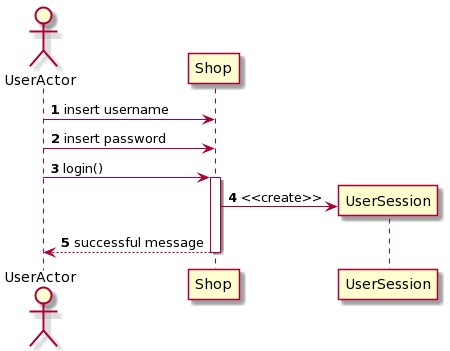

The diagram above was rendered by PlantUML. Its source (embedded in the PNG):
@startuml
autonumber
actor UserActor
UserActor -> Shop : insert username
UserActor -> Shop : insert password
UserActor -> Shop ++ : login()
Shop -> UserSession ** : <<create>>
Shop --> UserActor -- : successful message
@enduml